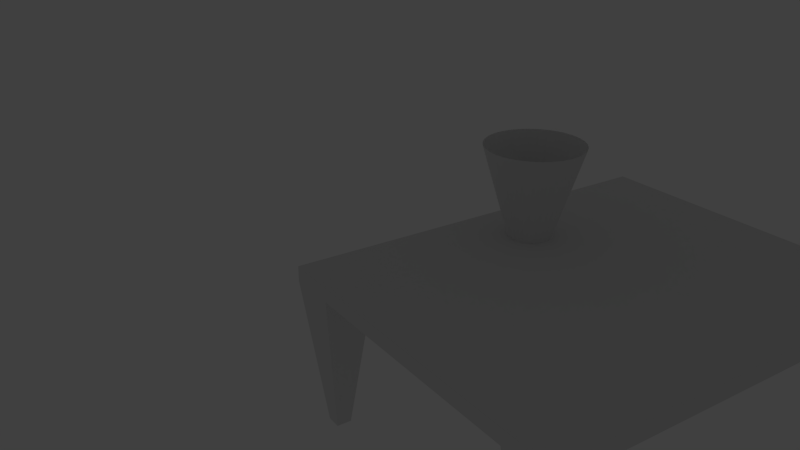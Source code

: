 # Source: robinblender.blend  (saved by Blender 2.72.0; exported with 4.5.12 LTS)
import bpy
from mathutils import Matrix  # noqa: F401  (used for matrix-valued properties, if any)

bpy.ops.wm.read_factory_settings(use_empty=True)
scene = bpy.context.scene
scene.name = 'Scene'

# ---- collections
col_collection_1 = bpy.data.collections.new('Collection 1'); scene.collection.children.link(col_collection_1)
col_collection_1.hide_render = True
col_collection_1.hide_viewport = True
col_collection_2 = bpy.data.collections.new('Collection 2'); scene.collection.children.link(col_collection_2)

# ---- world
world_world = bpy.data.worlds.new('World'); scene.world = world_world
world_world.color = (0.05088, 0.05088, 0.05088)
world_world.use_sun_shadow = False
world_world.sun_shadow_jitter_overblur = 0.0
world_world.cycles.sampling_method = 'MANUAL'
world_world.cycles.sample_map_resolution = 256

# ---- cameras
cam_camera = bpy.data.cameras.new('Camera')
cam_camera.clip_end = 100.0
cam_camera.lens = 35.0
cam_camera.sensor_width = 32.0
cam_camera.sensor_height = 18.0
cam_camera.ortho_scale = 7.314
cam_camera.dof.focus_distance = 0.0
cam_camera.dof.aperture_fstop = 128.0

# ---- lights
light_lamp = bpy.data.lights.new('Lamp', 'POINT')
light_lamp.transmission_factor = 0.0
light_lamp.cutoff_distance = 30.0
light_lamp.energy = 100.0
light_lamp.shadow_buffer_clip_start = 1.001
light_lamp.shadow_soft_size = 0.1
light_lamp.shadow_maximum_resolution = 0.006
light_lamp.use_absolute_resolution = True
light_lamp.cycles.use_multiple_importance_sampling = False

# ---- meshes
me_cube_009 = bpy.data.meshes.new('Cube.009')
me_cube_009.from_pydata([(-1.0, 0.663, -1.0), (-1.0, 1.0, -1.0), (-0.7058, 1.0, -1.0), (-0.7058, 0.663, -1.0), (-1.0, 0.663, 1.0), (-1.0, 1.0, 1.0), (-0.7058, 1.0, 1.0), (-0.7058, 0.663, 1.0)], [], [(4, 5, 1, 0), (5, 6, 2, 1), (6, 7, 3, 2), (7, 4, 0, 3), (0, 1, 2, 3), (7, 6, 5, 4)])
me_cube_009.use_remesh_preserve_volume = False
me_cube_009.use_remesh_preserve_attributes = False
me_cube_009.use_mirror_vertex_groups = False
me_cube_009.update()
me_cube_008 = bpy.data.meshes.new('Cube.008')
me_cube_008.from_pydata([(-1.0, 0.663, -1.0), (-1.0, 1.0, -1.0), (-0.7058, 1.0, -1.0), (-0.7058, 0.663, -1.0), (-1.0, 0.663, 1.0), (-1.0, 1.0, 1.0), (-0.7058, 1.0, 1.0), (-0.7058, 0.663, 1.0)], [], [(4, 5, 1, 0), (5, 6, 2, 1), (6, 7, 3, 2), (7, 4, 0, 3), (0, 1, 2, 3), (7, 6, 5, 4)])
me_cube_008.use_remesh_preserve_volume = False
me_cube_008.use_remesh_preserve_attributes = False
me_cube_008.use_mirror_vertex_groups = False
me_cube_008.update()
me_cube_007 = bpy.data.meshes.new('Cube.007')
me_cube_007.from_pydata([(-1.0, 0.663, -1.0), (-1.0, 1.0, -1.0), (-0.7058, 1.0, -1.0), (-0.7058, 0.663, -1.0), (-1.0, 0.663, 1.0), (-1.0, 1.0, 1.0), (-0.7058, 1.0, 1.0), (-0.7058, 0.663, 1.0)], [], [(4, 5, 1, 0), (5, 6, 2, 1), (6, 7, 3, 2), (7, 4, 0, 3), (0, 1, 2, 3), (7, 6, 5, 4)])
me_cube_007.use_remesh_preserve_volume = False
me_cube_007.use_remesh_preserve_attributes = False
me_cube_007.use_mirror_vertex_groups = False
me_cube_007.update()
me_cube_006 = bpy.data.meshes.new('Cube.006')
me_cube_006.from_pydata([(-1.0, 0.663, -1.0), (-1.0, 1.0, -1.0), (-0.7058, 1.0, -1.0), (-0.7058, 0.663, -1.0), (-1.0, 0.663, 1.0), (-1.0, 1.0, 1.0), (-0.7058, 1.0, 1.0), (-0.7058, 0.663, 1.0)], [], [(4, 5, 1, 0), (5, 6, 2, 1), (6, 7, 3, 2), (7, 4, 0, 3), (0, 1, 2, 3), (7, 6, 5, 4)])
me_cube_006.use_remesh_preserve_volume = False
me_cube_006.use_remesh_preserve_attributes = False
me_cube_006.use_mirror_vertex_groups = False
me_cube_006.update()
me_cube_005 = bpy.data.meshes.new('Cube.005')
me_cube_005.from_pydata([(-1.0, 0.663, -1.0), (-1.0, 1.0, -1.0), (-0.7058, 1.0, -1.0), (-0.7058, 0.663, -1.0), (-1.0, 0.663, 1.0), (-1.0, 1.0, 1.0), (-0.7058, 1.0, 1.0), (-0.7058, 0.663, 1.0)], [], [(4, 5, 1, 0), (5, 6, 2, 1), (6, 7, 3, 2), (7, 4, 0, 3), (0, 1, 2, 3), (7, 6, 5, 4)])
me_cube_005.use_remesh_preserve_volume = False
me_cube_005.use_remesh_preserve_attributes = False
me_cube_005.use_mirror_vertex_groups = False
me_cube_005.update()
me_cube_004 = bpy.data.meshes.new('Cube.004')
me_cube_004.from_pydata([(-0.5677, -0.3115, 2.135), (-0.5677, 2.203, 2.135), (1.157, 2.203, 2.135), (1.157, -0.3115, 2.135), (-0.5677, -0.3115, 2.175), (-0.5677, 2.203, 2.175), (1.157, 2.203, 2.175), (1.157, -0.3115, 2.175)], [], [(4, 5, 1, 0), (5, 6, 2, 1), (6, 7, 3, 2), (7, 4, 0, 3), (0, 1, 2, 3), (7, 6, 5, 4)])
me_cube_004.use_remesh_preserve_volume = False
me_cube_004.use_remesh_preserve_attributes = False
me_cube_004.use_mirror_vertex_groups = False
me_cube_004.update()
me_cylinder = bpy.data.meshes.new('Cylinder')
me_cylinder.from_pydata([(7.125e-08, 0.4, -1.0), (0.0, 1.0, 1.0), (0.07804, 0.3923, -1.0), (0.1951, 0.9808, 1.0), (0.1531, 0.3696, -1.0), (0.3827, 0.9239, 1.0), (0.2222, 0.3326, -1.0), (0.5556, 0.8315, 1.0), (0.2828, 0.2828, -1.0), (0.7071, 0.7071, 1.0), (0.3326, 0.2222, -1.0), (0.8315, 0.5556, 1.0), (0.3696, 0.1531, -1.0), (0.9239, 0.3827, 1.0), (0.3923, 0.07804, -1.0), (0.9808, 0.1951, 1.0), (0.4, 2.012e-07, -1.0), (1.0, 7.55e-08, 1.0), (0.3923, -0.07804, -1.0), (0.9808, -0.1951, 1.0), (0.3696, -0.1531, -1.0), (0.9239, -0.3827, 1.0), (0.3326, -0.2222, -1.0), (0.8315, -0.5556, 1.0), (0.2828, -0.2828, -1.0), (0.7071, -0.7071, 1.0), (0.2222, -0.3326, -1.0), (0.5556, -0.8315, 1.0), (0.1531, -0.3696, -1.0), (0.3827, -0.9239, 1.0), (0.07804, -0.3923, -1.0), (0.1951, -0.9808, 1.0), (-5.909e-08, -0.4, -1.0), (-3.258e-07, -1.0, 1.0), (-0.07804, -0.3923, -1.0), (-0.1951, -0.9808, 1.0), (-0.1531, -0.3696, -1.0), (-0.3827, -0.9239, 1.0), (-0.2222, -0.3326, -1.0), (-0.5556, -0.8315, 1.0), (-0.2828, -0.2828, -1.0), (-0.7071, -0.7071, 1.0), (-0.3326, -0.2222, -1.0), (-0.8315, -0.5556, 1.0), (-0.3696, -0.1531, -1.0), (-0.9239, -0.3827, 1.0), (-0.3923, -0.07804, -1.0), (-0.9808, -0.1951, 1.0), (-0.4, 5.572e-07, -1.0), (-1.0, 9.656e-07, 1.0), (-0.3923, 0.07804, -1.0), (-0.9808, 0.1951, 1.0), (-0.3696, 0.1531, -1.0), (-0.9239, 0.3827, 1.0), (-0.3326, 0.2222, -1.0), (-0.8315, 0.5556, 1.0), (-0.2828, 0.2828, -1.0), (-0.7071, 0.7071, 1.0), (-0.2222, 0.3326, -1.0), (-0.5556, 0.8315, 1.0), (-0.1531, 0.3696, -1.0), (-0.3827, 0.9239, 1.0), (-0.07804, 0.3923, -1.0), (-0.1951, 0.9808, 1.0)], [], [(0, 1, 3, 2), (2, 3, 5, 4), (4, 5, 7, 6), (6, 7, 9, 8), (8, 9, 11, 10), (10, 11, 13, 12), (12, 13, 15, 14), (14, 15, 17, 16), (16, 17, 19, 18), (18, 19, 21, 20), (20, 21, 23, 22), (22, 23, 25, 24), (24, 25, 27, 26), (26, 27, 29, 28), (28, 29, 31, 30), (30, 31, 33, 32), (32, 33, 35, 34), (34, 35, 37, 36), (36, 37, 39, 38), (38, 39, 41, 40), (40, 41, 43, 42), (42, 43, 45, 44), (44, 45, 47, 46), (46, 47, 49, 48), (48, 49, 51, 50), (50, 51, 53, 52), (52, 53, 55, 54), (54, 55, 57, 56), (56, 57, 59, 58), (58, 59, 61, 60), (62, 63, 1, 0), (60, 61, 63, 62), (0, 2, 4, 6, 8, 10, 12, 14, 16, 18, 20, 22, 24, 26, 28, 30, 32, 34, 36, 38, 40, 42, 44, 46, 48, 50, 52, 54, 56, 58, 60, 62)])
me_cylinder.use_remesh_preserve_volume = False
me_cylinder.use_remesh_preserve_attributes = False
me_cylinder.use_mirror_vertex_groups = False
me_cylinder.update()
me_cube_001 = bpy.data.meshes.new('Cube.001')
me_cube_001.from_pydata([(-2.573, -3.195, -0.15), (-2.573, 3.285, -0.15), (2.227, 3.285, -0.15), (2.227, -3.195, -0.15), (-2.573, -3.195, 0.15), (-2.573, 3.285, 0.15), (2.227, 3.285, 0.15), (2.227, -3.195, 0.15), (2.227, 3.285, -0.15), (2.227, -3.195, -0.15), (2.227, 3.285, 0.15), (2.227, -3.195, 0.15), (3.227, 3.285, -0.15), (3.227, -3.195, -0.15), (3.227, 3.285, 0.15), (3.227, -3.195, 0.15), (-2.573, 4.285, -0.15), (2.227, 4.285, -0.15), (-2.573, 4.285, 0.15), (2.227, 4.285, 0.15), (2.227, 4.285, -0.15), (2.227, 4.285, 0.15), (3.227, 4.285, -0.15), (3.227, 4.285, 0.15), (2.577, 3.635, -3.15), (2.877, 3.635, -3.15), (2.577, 3.935, -3.15), (2.877, 3.935, -3.15), (-3.573, 3.285, -0.15), (-3.573, 3.285, 0.15), (-3.573, 4.285, -0.15), (-3.573, 4.285, 0.15), (-3.573, -3.195, -0.15), (-3.573, 3.285, -0.15), (-3.573, -3.195, 0.15), (-3.573, 3.285, 0.15), (-2.573, -4.195, -0.15), (2.227, -4.195, -0.15), (-2.573, -4.195, 0.15), (2.227, -4.195, 0.15), (-2.573, -4.195, -0.15), (-2.573, -4.195, 0.15), (-3.573, -4.195, -0.15), (-3.573, -4.195, 0.15), (2.227, -4.195, -0.15), (2.227, -4.195, 0.15), (3.227, -4.195, -0.15), (3.227, -4.195, 0.15), (-2.923, -3.545, -3.15), (-3.223, -3.545, -3.15), (-2.923, -3.845, -3.15), (-3.223, -3.845, -3.15), (2.577, -3.545, -3.15), (2.877, -3.545, -3.15), (2.577, -3.845, -3.15), (2.877, -3.845, -3.15), (-2.915, 3.627, -3.15), (-2.915, 3.943, -3.15), (-3.231, 3.627, -3.15), (-3.231, 3.943, -3.15)], [], [(1, 0, 32, 33), (5, 6, 19, 18), (3, 2, 8, 9), (3, 7, 39, 37), (0, 1, 2, 3), (7, 6, 5, 4), (15, 11, 45, 47), (7, 3, 9, 11), (6, 7, 11, 10), (2, 6, 10, 8), (14, 15, 13, 12), (10, 11, 15, 14), (20, 22, 27, 26), (9, 8, 12, 13), (18, 19, 17, 16), (16, 1, 56, 57), (2, 1, 16, 17), (6, 2, 17, 19), (20, 21, 23, 22), (8, 10, 21, 20), (10, 14, 23, 21), (14, 12, 22, 23), (25, 24, 26, 27), (12, 8, 24, 25), (8, 20, 26, 24), (22, 12, 25, 27), (28, 29, 31, 30), (18, 16, 30, 31), (5, 18, 31, 29), (1, 5, 29, 28), (34, 35, 33, 32), (5, 1, 33, 35), (4, 5, 35, 34), (4, 34, 43, 41), (39, 38, 36, 37), (0, 3, 37, 36), (7, 4, 38, 39), (4, 0, 36, 38), (40, 41, 43, 42), (0, 40, 50, 48), (34, 32, 42, 43), (0, 4, 41, 40), (45, 44, 46, 47), (11, 9, 44, 45), (13, 15, 47, 46), (46, 44, 54, 55), (49, 48, 50, 51), (40, 42, 51, 50), (42, 32, 49, 51), (32, 0, 48, 49), (52, 53, 55, 54), (13, 46, 55, 53), (44, 9, 52, 54), (9, 13, 53, 52), (57, 56, 58, 59), (1, 28, 58, 56), (30, 16, 57, 59), (28, 30, 59, 58)])
me_cube_001.use_remesh_preserve_volume = False
me_cube_001.use_remesh_preserve_attributes = False
me_cube_001.use_mirror_vertex_groups = False
me_cube_001.update()

# ---- curves / text
cu_surfsphere = bpy.data.curves.new('SurfSphere', 'CURVE')
cu_surfsphere.dimensions = '3D'
_sp = cu_surfsphere.splines.new('NURBS'); _sp.points.add(39)
_sp.points.foreach_set('co', [0.0, 0.0, -1.0, 1.0, -1.0, 0.0, -1.0, 0.7071, -1.0, 0.0, 0.0, 1.0, -1.0, 0.0, 1.0, 0.7071, -0.3658, -0.06025, 0.6935, 1.0, 0.0, 0.0, -1.0, 0.3536, -1.0, -1.0, -1.0, 0.25, -1.0, -1.0, 0.0, 0.3536, -1.153, -0.4105, 1.066, 0.25, -0.1961, 0.08511, 0.8728, 0.3536, 0.0, 0.0, -1.0, 1.0, 0.0, -1.0, -1.0, 0.7071, 0.0, -1.0, 0.0, 1.0, 0.0, -1.0, 1.0, 0.7071, 0.0, 0.0, 1.0, 1.0, 0.0, 0.0, -1.0, 0.3536, 1.0, -1.0, -1.0, 0.25, 1.0, -1.0, 0.0, 0.3536, 0.6307, -0.8081, 0.7704, 0.25, 0.0, 0.0, 1.0, 0.3536, 0.0, 0.0, -1.0, 1.0, 1.243, -0.1041, -0.8417, 0.7071, 1.0, 0.0, 0.0, 1.0, 0.8769, -0.01558, 0.8983, 0.7071, 0.0, 0.0, 1.0, 1.0, 0.0, 0.0, -1.0, 0.3536, 1.0, 1.0, -1.0, 0.25, 1.0, 1.0, 0.0, 0.3536, 0.9392, 0.8559, 0.9067, 0.25, 0.0, 0.0, 1.0, 0.3536, 0.0, 0.0, -1.0, 1.0, 0.0, 1.0, -1.0, 0.7071, 0.0, 1.0, 0.0, 1.0, -0.0555, 0.6684, 0.8516, 0.7071, 0.0, 0.0, 1.0, 1.0, 0.0, 0.0, -1.0, 0.3536, -1.0, 1.0, -1.0, 0.25, -1.0, 1.0, 0.0, 0.3536, -0.7973, 0.5451, 1.016, 0.25, 0.0, 0.0, 1.0, 0.3536])
_sp.points.foreach_set('radius', [0.0, 0.0, 0.0, 0.0, 0.0, 0.0, 0.0, 0.0, 0.0, 0.0, 0.0, 0.0, 0.0, 0.0, 0.0, 0.0, 0.0, 0.0, 0.0, 0.0, 0.0, 0.0, 0.0, 0.0, 0.0, 0.0, 0.0, 0.0, 0.0, 0.0, 0.0, 0.0, 0.0, 0.0, 0.0, 0.0, 0.0, 0.0, 0.0, 0.0])
_sp.order_u = 3
_sp.resolution_u = 4
_sp.resolution_v = 4
_sp.use_cyclic_v = True
_sp.use_endpoint_u = True
_sp.use_bezier_u = True
cu_surfsphere.use_path_clamp = True
cu_surfsphere.bevel_resolution = 0
cu_surfsphere.resolution_u = 4
cu_surfsphere.resolution_v = 4
cu_surfsphere.fill_mode = 'HALF'

# ---- objects
ob_cube_005 = bpy.data.objects.new('Cube.005', me_cube_009)
ob_cube_004 = bpy.data.objects.new('Cube.004', me_cube_008)
ob_cube_003 = bpy.data.objects.new('Cube.003', me_cube_007)
ob_cube_002 = bpy.data.objects.new('Cube.002', me_cube_006)
ob_cube_001 = bpy.data.objects.new('Cube.001', me_cube_005)
ob_cube = bpy.data.objects.new('Cube', me_cube_004)
ob_lamp = bpy.data.objects.new('Lamp', light_lamp)
ob_camera = bpy.data.objects.new('Camera', cam_camera)
ob_surfsphere = bpy.data.objects.new('SurfSphere', cu_surfsphere)
ob_cylinder = bpy.data.objects.new('Cylinder', me_cylinder)
ob_cube_006 = bpy.data.objects.new('Cube.006', me_cube_001)

# ---- transforms, parenting, visibility, modifiers, constraints
ob_cube_005.location = (3.663, 5.268, 0.9861)
ob_cube_005.lineart.crease_threshold = 0.0
ob_cube_004.location = (0.002651, 5.232, 0.9861)
ob_cube_004.lineart.crease_threshold = 0.0
ob_cube_003.location = (0.002651, -1.237, 0.9861)
ob_cube_003.lineart.crease_threshold = 0.0
ob_cube_002.location = (0.002651, -1.237, 0.9861)
ob_cube_002.lineart.crease_threshold = 0.0
ob_cube_001.location = (3.663, -1.237, 0.9861)
ob_cube_001.lineart.crease_threshold = 0.0
ob_cube.location = (-0.0107, -0.3562, -5.562)
ob_cube.scale = (3.496, 3.496, 3.496)
ob_cube.lineart.crease_threshold = 0.0
ob_lamp.location = (16.51, 3.649, 9.218)
ob_lamp.rotation_euler = (0.6503, 0.05522, 1.866)
ob_lamp.lock_rotations_4d = False
ob_lamp.empty_display_type = 'ARROWS'
ob_lamp.color = (0.0, 0.0, 0.0, 0.0)
ob_lamp.lineart.crease_threshold = 0.0
ob_camera.location = (-11.36, 10.61, 10.45)
ob_camera.rotation_euler = (1.158, -2.397e-06, -2.159)
ob_camera.scale = (1.0, 1.0, 1.0)
ob_camera.lock_rotations_4d = False
ob_camera.empty_display_type = 'ARROWS'
ob_camera.color = (0.0, 0.0, 0.0, 0.0)
ob_camera.display_type = 'WIRE'
ob_camera.lineart.crease_threshold = 0.0
ob_surfsphere.location = (0.3583, -0.3618, 4.347)
ob_surfsphere.scale = (0.6377, 0.6377, 0.6377)
ob_surfsphere.empty_image_offset = (0.0, 0.0)
ob_surfsphere.lineart.crease_threshold = 0.0
ob_cylinder.location = (0.3847, -0.3107, 4.184)
ob_cylinder.lineart.crease_threshold = 0.0
ob_cube_006.location = (-1.563, -0.1155, 3.163)
ob_cube_006.lineart.crease_threshold = 0.0

# ---- collection membership
col_collection_1.objects.link(ob_cube_005)
col_collection_1.objects.link(ob_cube_004)
col_collection_1.objects.link(ob_cube_003)
col_collection_1.objects.link(ob_cube_002)
col_collection_1.objects.link(ob_cube_001)
col_collection_1.objects.link(ob_cube)
col_collection_1.objects.link(ob_lamp)
col_collection_1.objects.link(ob_camera)
col_collection_2.objects.link(ob_surfsphere)
col_collection_2.objects.link(ob_cylinder)
col_collection_2.objects.link(ob_cube_006)

# ---- scene / render settings (as saved in the file)
scene.camera = ob_camera
scene.frame_start = 1; scene.frame_end = 250; scene.frame_set(6)
scene.render.engine = 'BLENDER_EEVEE_NEXT'
scene.render.resolution_percentage = 50
scene.render.dither_intensity = 0.0
scene.cycles.use_denoising = False
scene.cycles.samples = 10
scene.cycles.sampling_pattern = 'TABULATED_SOBOL'
scene.cycles.light_sampling_threshold = 0.0
scene.cycles.use_adaptive_sampling = False
scene.cycles.use_light_tree = False
scene.cycles.blur_glossy = 0.0
scene.cycles.pixel_filter_type = 'GAUSSIAN'
scene.cycles.sample_clamp_indirect = 0.0
scene.view_settings.view_transform = 'Standard'
bpy.context.view_layer.update()
